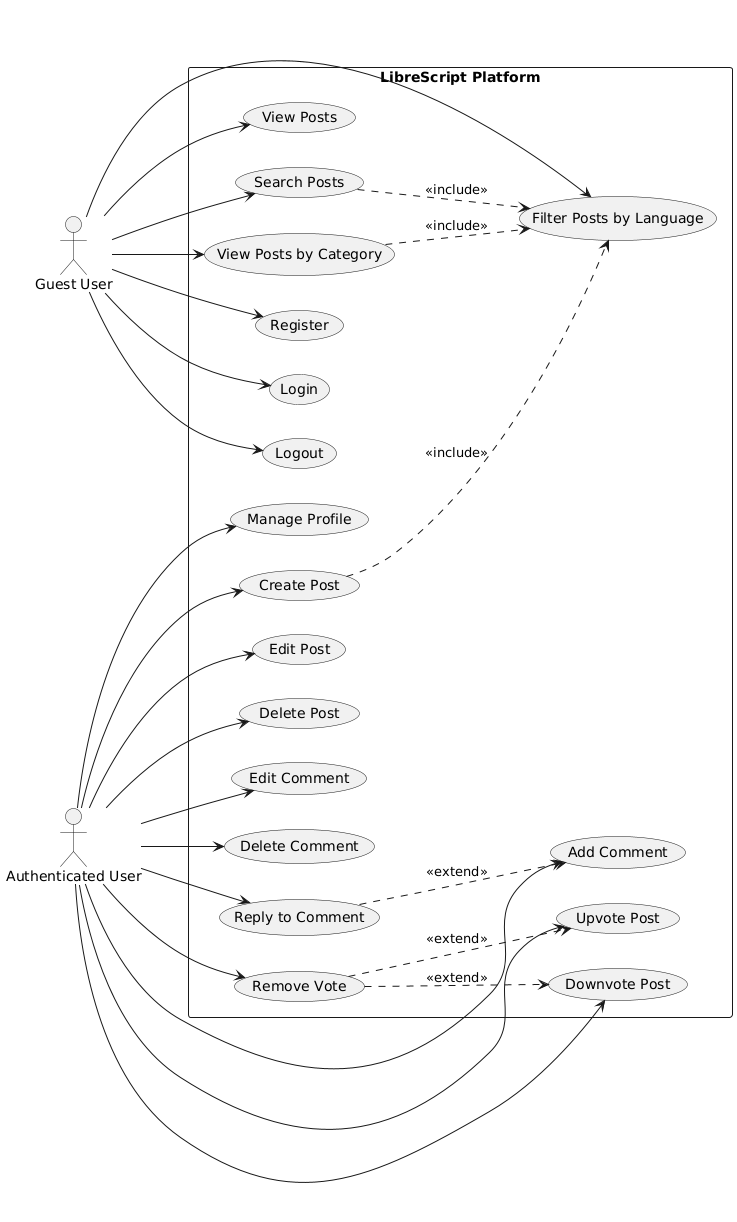

The diagram above was rendered by PlantUML. Its source (embedded in the PNG):
@startuml
left to right direction
skinparam packageStyle rectangle

actor "Guest User" as gu
actor "Authenticated User" as au

rectangle "LibreScript Platform" {
    ' Authentication
    usecase "Register" as UC1
    usecase "Login" as UC2
    usecase "Logout" as UC3
    usecase "Manage Profile" as UC4

    ' Post Management
    usecase "Create Post" as UC5
    usecase "Edit Post" as UC6
    usecase "Delete Post" as UC7
    usecase "View Posts" as UC8
    usecase "Search Posts" as UC9
    usecase "Filter Posts by Language" as UC10

    ' Comment Management
    usecase "Add Comment" as UC11
    usecase "Edit Comment" as UC12
    usecase "Delete Comment" as UC13
    usecase "Reply to Comment" as UC14

    ' Voting System
    usecase "Upvote Post" as UC15
    usecase "Downvote Post" as UC16
    usecase "Remove Vote" as UC17

    ' Category Management
    usecase "View Posts by Category" as UC19
}

' Guest User Relationships
gu --> UC1
gu --> UC2
gu --> UC3
gu --> UC8
gu --> UC9
gu --> UC10
gu --> UC19

' Authenticated User Relationships
au --> UC4
au --> UC5
au --> UC6
au --> UC7
au --> UC11
au --> UC12
au --> UC13
au --> UC14
au --> UC15
au --> UC16
au --> UC17

' Include Relationships
UC5 ..> UC10 : <<include>>
UC9 ..> UC10 : <<include>>
UC19 ..> UC10 : <<include>>

' Extend Relationships
UC14 ..> UC11 : <<extend>>
UC17 ..> UC15 : <<extend>>
UC17 ..> UC16 : <<extend>>
@enduml